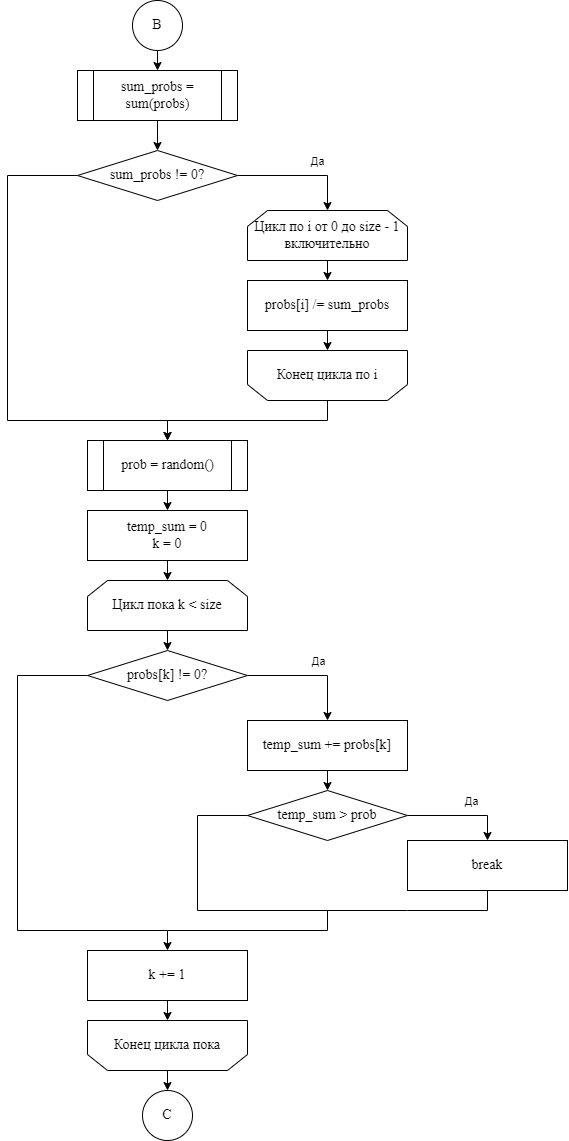

The diagram above was exported from draw.io. Its source (the exported page's mxGraphModel, read from the mxfile embedded in the PNG):
<mxGraphModel dx="1483" dy="927" grid="1" gridSize="10" guides="1" tooltips="1" connect="1" arrows="1" fold="1" page="1" pageScale="1" pageWidth="827" pageHeight="1169" math="0" shadow="0">
  <root>
    <mxCell id="0" />
    <mxCell id="1" parent="0" />
    <mxCell id="MEfUbRvyYBb4TWVJnNVI-1" style="edgeStyle=orthogonalEdgeStyle;rounded=0;orthogonalLoop=1;jettySize=auto;html=1;exitX=0.5;exitY=1;exitDx=0;exitDy=0;entryX=0.5;entryY=0;entryDx=0;entryDy=0;" edge="1" parent="1" source="MEfUbRvyYBb4TWVJnNVI-2" target="MEfUbRvyYBb4TWVJnNVI-6">
      <mxGeometry relative="1" as="geometry" />
    </mxCell>
    <mxCell id="MEfUbRvyYBb4TWVJnNVI-2" value="sum_probs = sum(probs)" style="shape=process;whiteSpace=wrap;html=1;backgroundOutline=1;fontFamily=Times New Roman;fontSize=14;" vertex="1" parent="1">
      <mxGeometry x="120" y="110" width="160" height="50" as="geometry" />
    </mxCell>
    <mxCell id="MEfUbRvyYBb4TWVJnNVI-3" style="edgeStyle=orthogonalEdgeStyle;rounded=0;orthogonalLoop=1;jettySize=auto;html=1;exitX=1;exitY=0.5;exitDx=0;exitDy=0;entryX=0.5;entryY=0;entryDx=0;entryDy=0;" edge="1" parent="1" source="MEfUbRvyYBb4TWVJnNVI-6" target="MEfUbRvyYBb4TWVJnNVI-8">
      <mxGeometry relative="1" as="geometry" />
    </mxCell>
    <mxCell id="MEfUbRvyYBb4TWVJnNVI-4" value="Да" style="edgeLabel;html=1;align=center;verticalAlign=middle;resizable=0;points=[];" vertex="1" connectable="0" parent="MEfUbRvyYBb4TWVJnNVI-3">
      <mxGeometry x="0.1072" y="-1" relative="1" as="geometry">
        <mxPoint x="11" y="-16" as="offset" />
      </mxGeometry>
    </mxCell>
    <mxCell id="MEfUbRvyYBb4TWVJnNVI-5" style="edgeStyle=orthogonalEdgeStyle;rounded=0;orthogonalLoop=1;jettySize=auto;html=1;exitX=0;exitY=0.5;exitDx=0;exitDy=0;entryX=0.5;entryY=0;entryDx=0;entryDy=0;" edge="1" parent="1" source="MEfUbRvyYBb4TWVJnNVI-6" target="MEfUbRvyYBb4TWVJnNVI-13">
      <mxGeometry relative="1" as="geometry">
        <Array as="points">
          <mxPoint x="50" y="215" />
          <mxPoint x="50" y="460" />
          <mxPoint x="210" y="460" />
        </Array>
      </mxGeometry>
    </mxCell>
    <mxCell id="MEfUbRvyYBb4TWVJnNVI-6" value="sum_probs != 0?" style="rhombus;whiteSpace=wrap;html=1;fontFamily=Times New Roman;fontSize=14;" vertex="1" parent="1">
      <mxGeometry x="120" y="190" width="160" height="50" as="geometry" />
    </mxCell>
    <mxCell id="MEfUbRvyYBb4TWVJnNVI-7" style="edgeStyle=orthogonalEdgeStyle;rounded=0;orthogonalLoop=1;jettySize=auto;html=1;exitX=0.5;exitY=1;exitDx=0;exitDy=0;entryX=0.5;entryY=0;entryDx=0;entryDy=0;" edge="1" parent="1" source="MEfUbRvyYBb4TWVJnNVI-8" target="MEfUbRvyYBb4TWVJnNVI-12">
      <mxGeometry relative="1" as="geometry" />
    </mxCell>
    <mxCell id="MEfUbRvyYBb4TWVJnNVI-8" value="Цикл по i от 0 до size - 1 включительно" style="shape=loopLimit;whiteSpace=wrap;html=1;fontFamily=Times New Roman;fontSize=14;" vertex="1" parent="1">
      <mxGeometry x="290" y="250" width="160" height="50" as="geometry" />
    </mxCell>
    <mxCell id="MEfUbRvyYBb4TWVJnNVI-9" style="edgeStyle=orthogonalEdgeStyle;rounded=0;orthogonalLoop=1;jettySize=auto;html=1;exitX=0.5;exitY=1;exitDx=0;exitDy=0;entryX=0.5;entryY=0;entryDx=0;entryDy=0;" edge="1" parent="1" source="MEfUbRvyYBb4TWVJnNVI-10" target="MEfUbRvyYBb4TWVJnNVI-13">
      <mxGeometry relative="1" as="geometry" />
    </mxCell>
    <mxCell id="MEfUbRvyYBb4TWVJnNVI-10" value="Конец цикла по i" style="shape=loopLimit;whiteSpace=wrap;html=1;fontFamily=Times New Roman;fontSize=14;flipV=1;" vertex="1" parent="1">
      <mxGeometry x="290" y="390" width="160" height="50" as="geometry" />
    </mxCell>
    <mxCell id="MEfUbRvyYBb4TWVJnNVI-11" style="edgeStyle=orthogonalEdgeStyle;rounded=0;orthogonalLoop=1;jettySize=auto;html=1;exitX=0.5;exitY=1;exitDx=0;exitDy=0;entryX=0.5;entryY=0;entryDx=0;entryDy=0;" edge="1" parent="1" source="MEfUbRvyYBb4TWVJnNVI-12" target="MEfUbRvyYBb4TWVJnNVI-10">
      <mxGeometry relative="1" as="geometry" />
    </mxCell>
    <mxCell id="MEfUbRvyYBb4TWVJnNVI-12" value="probs[i] /= sum_probs" style="rounded=0;whiteSpace=wrap;html=1;fontFamily=Times New Roman;fontSize=14;" vertex="1" parent="1">
      <mxGeometry x="290" y="320" width="160" height="50" as="geometry" />
    </mxCell>
    <mxCell id="G9dZ5eX3Z3TSEWeD1oBM-4" style="edgeStyle=orthogonalEdgeStyle;rounded=0;orthogonalLoop=1;jettySize=auto;html=1;exitX=0.5;exitY=1;exitDx=0;exitDy=0;entryX=0.5;entryY=0;entryDx=0;entryDy=0;" edge="1" parent="1" source="MEfUbRvyYBb4TWVJnNVI-13" target="SBam32epYzshusrTUT5x-1">
      <mxGeometry relative="1" as="geometry" />
    </mxCell>
    <mxCell id="MEfUbRvyYBb4TWVJnNVI-13" value="prob = random()" style="shape=process;whiteSpace=wrap;html=1;backgroundOutline=1;fontFamily=Times New Roman;fontSize=14;" vertex="1" parent="1">
      <mxGeometry x="130" y="480" width="160" height="50" as="geometry" />
    </mxCell>
    <mxCell id="MEfUbRvyYBb4TWVJnNVI-14" style="edgeStyle=orthogonalEdgeStyle;rounded=0;orthogonalLoop=1;jettySize=auto;html=1;exitX=1;exitY=0.5;exitDx=0;exitDy=0;entryX=0.5;entryY=0;entryDx=0;entryDy=0;" edge="1" parent="1" source="MEfUbRvyYBb4TWVJnNVI-15" target="MEfUbRvyYBb4TWVJnNVI-2">
      <mxGeometry relative="1" as="geometry" />
    </mxCell>
    <mxCell id="MEfUbRvyYBb4TWVJnNVI-15" value="B" style="ellipse;whiteSpace=wrap;html=1;aspect=fixed;fontFamily=Times New Roman;fontSize=14;direction=south;" vertex="1" parent="1">
      <mxGeometry x="175" y="40" width="50" height="50" as="geometry" />
    </mxCell>
    <mxCell id="e0nd6x3jGrnkBVYD-SAi-1" style="edgeStyle=orthogonalEdgeStyle;rounded=0;orthogonalLoop=1;jettySize=auto;html=1;exitX=0.5;exitY=1;exitDx=0;exitDy=0;entryX=0.5;entryY=0;entryDx=0;entryDy=0;" edge="1" parent="1" source="SBam32epYzshusrTUT5x-1" target="B8sifbvMeqXaBm4BQPGr-1">
      <mxGeometry relative="1" as="geometry" />
    </mxCell>
    <mxCell id="SBam32epYzshusrTUT5x-1" value="temp_sum = 0&lt;br&gt;k = 0" style="rounded=0;whiteSpace=wrap;html=1;fontFamily=Times New Roman;fontSize=14;" vertex="1" parent="1">
      <mxGeometry x="130" y="550" width="160" height="50" as="geometry" />
    </mxCell>
    <mxCell id="0GaV_jnxP_9qkwNOykuM-8" style="edgeStyle=orthogonalEdgeStyle;rounded=0;orthogonalLoop=1;jettySize=auto;html=1;exitX=0.5;exitY=1;exitDx=0;exitDy=0;entryX=0.5;entryY=0;entryDx=0;entryDy=0;" edge="1" parent="1" source="B8sifbvMeqXaBm4BQPGr-1" target="B8sifbvMeqXaBm4BQPGr-2">
      <mxGeometry relative="1" as="geometry" />
    </mxCell>
    <mxCell id="B8sifbvMeqXaBm4BQPGr-1" value="Цикл пока k &amp;lt; size" style="shape=loopLimit;whiteSpace=wrap;html=1;fontFamily=Times New Roman;fontSize=14;" vertex="1" parent="1">
      <mxGeometry x="130" y="620" width="160" height="50" as="geometry" />
    </mxCell>
    <mxCell id="B8sifbvMeqXaBm4BQPGr-8" style="edgeStyle=orthogonalEdgeStyle;rounded=0;orthogonalLoop=1;jettySize=auto;html=1;exitX=1;exitY=0.5;exitDx=0;exitDy=0;entryX=0.5;entryY=0;entryDx=0;entryDy=0;" edge="1" parent="1" source="B8sifbvMeqXaBm4BQPGr-2" target="B8sifbvMeqXaBm4BQPGr-3">
      <mxGeometry relative="1" as="geometry" />
    </mxCell>
    <mxCell id="0GaV_jnxP_9qkwNOykuM-6" value="Да" style="edgeLabel;html=1;align=center;verticalAlign=middle;resizable=0;points=[];" vertex="1" connectable="0" parent="B8sifbvMeqXaBm4BQPGr-8">
      <mxGeometry x="-0.0514" relative="1" as="geometry">
        <mxPoint x="10" y="-15" as="offset" />
      </mxGeometry>
    </mxCell>
    <mxCell id="B8sifbvMeqXaBm4BQPGr-12" style="edgeStyle=orthogonalEdgeStyle;rounded=0;orthogonalLoop=1;jettySize=auto;html=1;exitX=0;exitY=0.5;exitDx=0;exitDy=0;entryX=0.5;entryY=0;entryDx=0;entryDy=0;" edge="1" parent="1" source="B8sifbvMeqXaBm4BQPGr-2" target="B8sifbvMeqXaBm4BQPGr-4">
      <mxGeometry relative="1" as="geometry">
        <Array as="points">
          <mxPoint x="60" y="715" />
          <mxPoint x="60" y="970" />
          <mxPoint x="210" y="970" />
        </Array>
      </mxGeometry>
    </mxCell>
    <mxCell id="B8sifbvMeqXaBm4BQPGr-2" value="probs[k] != 0?" style="rhombus;whiteSpace=wrap;html=1;fontFamily=Times New Roman;fontSize=14;" vertex="1" parent="1">
      <mxGeometry x="130" y="690" width="160" height="50" as="geometry" />
    </mxCell>
    <mxCell id="B8sifbvMeqXaBm4BQPGr-9" style="edgeStyle=orthogonalEdgeStyle;rounded=0;orthogonalLoop=1;jettySize=auto;html=1;exitX=0.5;exitY=1;exitDx=0;exitDy=0;entryX=0.5;entryY=0;entryDx=0;entryDy=0;" edge="1" parent="1" source="B8sifbvMeqXaBm4BQPGr-3" target="B8sifbvMeqXaBm4BQPGr-5">
      <mxGeometry relative="1" as="geometry" />
    </mxCell>
    <mxCell id="B8sifbvMeqXaBm4BQPGr-3" value="temp_sum += probs[k]" style="rounded=0;whiteSpace=wrap;html=1;fontFamily=Times New Roman;fontSize=14;" vertex="1" parent="1">
      <mxGeometry x="290" y="760" width="160" height="50" as="geometry" />
    </mxCell>
    <mxCell id="G9dZ5eX3Z3TSEWeD1oBM-2" style="edgeStyle=orthogonalEdgeStyle;rounded=0;orthogonalLoop=1;jettySize=auto;html=1;exitX=0.5;exitY=1;exitDx=0;exitDy=0;entryX=0.5;entryY=0;entryDx=0;entryDy=0;" edge="1" parent="1" source="B8sifbvMeqXaBm4BQPGr-4" target="G9dZ5eX3Z3TSEWeD1oBM-1">
      <mxGeometry relative="1" as="geometry" />
    </mxCell>
    <mxCell id="B8sifbvMeqXaBm4BQPGr-4" value="k += 1" style="rounded=0;whiteSpace=wrap;html=1;fontFamily=Times New Roman;fontSize=14;" vertex="1" parent="1">
      <mxGeometry x="130" y="990" width="160" height="50" as="geometry" />
    </mxCell>
    <mxCell id="B8sifbvMeqXaBm4BQPGr-10" style="edgeStyle=orthogonalEdgeStyle;rounded=0;orthogonalLoop=1;jettySize=auto;html=1;exitX=1;exitY=0.5;exitDx=0;exitDy=0;entryX=0.5;entryY=0;entryDx=0;entryDy=0;" edge="1" parent="1" source="B8sifbvMeqXaBm4BQPGr-5" target="B8sifbvMeqXaBm4BQPGr-7">
      <mxGeometry relative="1" as="geometry" />
    </mxCell>
    <mxCell id="0GaV_jnxP_9qkwNOykuM-7" value="Да" style="edgeLabel;html=1;align=center;verticalAlign=middle;resizable=0;points=[];" vertex="1" connectable="0" parent="B8sifbvMeqXaBm4BQPGr-10">
      <mxGeometry x="0.2109" y="1" relative="1" as="geometry">
        <mxPoint x="-1" y="-14" as="offset" />
      </mxGeometry>
    </mxCell>
    <mxCell id="B8sifbvMeqXaBm4BQPGr-5" value="temp_sum &amp;gt; prob" style="rhombus;whiteSpace=wrap;html=1;fontFamily=Times New Roman;fontSize=14;" vertex="1" parent="1">
      <mxGeometry x="290" y="830" width="160" height="50" as="geometry" />
    </mxCell>
    <mxCell id="B8sifbvMeqXaBm4BQPGr-7" value="break" style="rounded=0;whiteSpace=wrap;html=1;fontFamily=Times New Roman;fontSize=14;" vertex="1" parent="1">
      <mxGeometry x="450" y="880" width="160" height="50" as="geometry" />
    </mxCell>
    <mxCell id="0GaV_jnxP_9qkwNOykuM-4" value="" style="endArrow=none;html=1;rounded=0;entryX=0.5;entryY=1;entryDx=0;entryDy=0;" edge="1" parent="1" target="B8sifbvMeqXaBm4BQPGr-7">
      <mxGeometry width="50" height="50" relative="1" as="geometry">
        <mxPoint x="210" y="970" as="sourcePoint" />
        <mxPoint x="430" y="720" as="targetPoint" />
        <Array as="points">
          <mxPoint x="370" y="970" />
          <mxPoint x="370" y="950" />
          <mxPoint x="450" y="950" />
          <mxPoint x="530" y="950" />
        </Array>
      </mxGeometry>
    </mxCell>
    <mxCell id="0GaV_jnxP_9qkwNOykuM-5" value="" style="endArrow=none;html=1;rounded=0;entryX=0;entryY=0.5;entryDx=0;entryDy=0;" edge="1" parent="1" target="B8sifbvMeqXaBm4BQPGr-5">
      <mxGeometry width="50" height="50" relative="1" as="geometry">
        <mxPoint x="370" y="950" as="sourcePoint" />
        <mxPoint x="430" y="720" as="targetPoint" />
        <Array as="points">
          <mxPoint x="240" y="950" />
          <mxPoint x="240" y="855" />
        </Array>
      </mxGeometry>
    </mxCell>
    <mxCell id="0GaV_jnxP_9qkwNOykuM-14" value="C" style="ellipse;whiteSpace=wrap;html=1;aspect=fixed;fontFamily=Times New Roman;fontSize=14;direction=south;" vertex="1" parent="1">
      <mxGeometry x="185" y="1130" width="50" height="50" as="geometry" />
    </mxCell>
    <mxCell id="G9dZ5eX3Z3TSEWeD1oBM-3" style="edgeStyle=orthogonalEdgeStyle;rounded=0;orthogonalLoop=1;jettySize=auto;html=1;exitX=0.5;exitY=1;exitDx=0;exitDy=0;entryX=0;entryY=0.5;entryDx=0;entryDy=0;" edge="1" parent="1" source="G9dZ5eX3Z3TSEWeD1oBM-1" target="0GaV_jnxP_9qkwNOykuM-14">
      <mxGeometry relative="1" as="geometry" />
    </mxCell>
    <mxCell id="G9dZ5eX3Z3TSEWeD1oBM-1" value="Конец цикла пока" style="shape=loopLimit;whiteSpace=wrap;html=1;fontFamily=Times New Roman;fontSize=14;flipV=1;" vertex="1" parent="1">
      <mxGeometry x="130" y="1060" width="160" height="50" as="geometry" />
    </mxCell>
  </root>
</mxGraphModel>